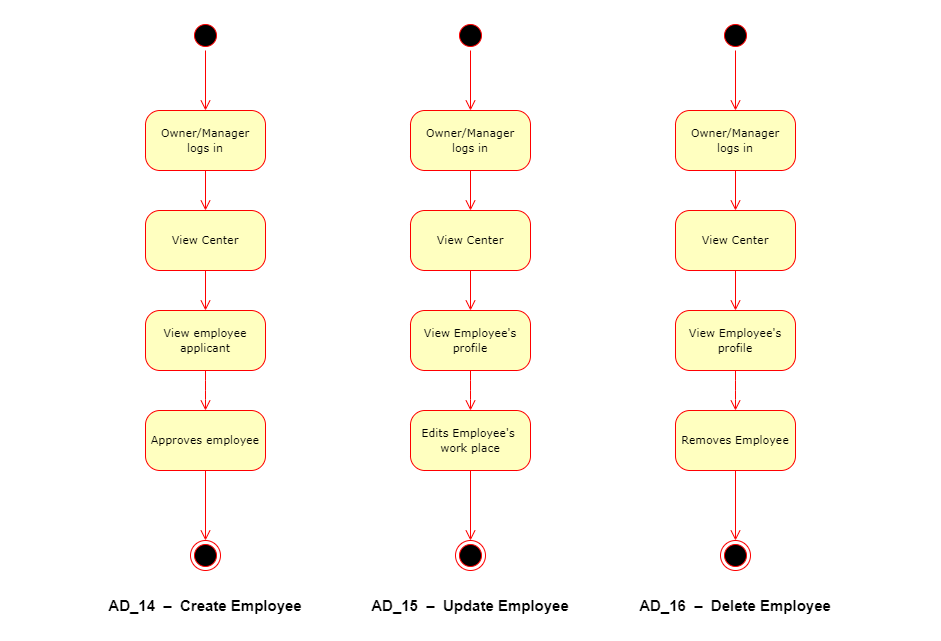

The diagram above was exported from draw.io. Its source (the exported page's mxGraphModel, read from the mxfile embedded in the PNG):
<mxGraphModel dx="860" dy="827" grid="1" gridSize="10" guides="1" tooltips="1" connect="1" arrows="1" fold="1" page="1" pageScale="1" pageWidth="1169" pageHeight="827" math="0" shadow="0">
  <root>
    <mxCell id="0" />
    <mxCell id="1" parent="0" />
    <mxCell id="e7h4woOyCWxiVrr2Zpn7-1" value="" style="ellipse;html=1;shape=startState;fillColor=#000000;strokeColor=#ff0000;rounded=1;shadow=0;comic=0;labelBackgroundColor=none;fontFamily=Verdana;fontSize=12;fontColor=#000000;align=center;direction=south;" parent="1" vertex="1">
      <mxGeometry x="205" y="80" width="30" height="30" as="geometry" />
    </mxCell>
    <mxCell id="e7h4woOyCWxiVrr2Zpn7-2" value="&lt;span style=&quot;font-size: 11px;&quot;&gt;View employee applicant&lt;/span&gt;" style="rounded=1;whiteSpace=wrap;html=1;arcSize=24;fillColor=#ffffc0;strokeColor=#ff0000;shadow=0;comic=0;labelBackgroundColor=none;fontFamily=Verdana;fontSize=12;fontColor=#000000;align=center;" parent="1" vertex="1">
      <mxGeometry x="160" y="370" width="120" height="60" as="geometry" />
    </mxCell>
    <mxCell id="e7h4woOyCWxiVrr2Zpn7-3" value="&lt;font style=&quot;font-size: 11px&quot;&gt;Owner/Manager&lt;br&gt;logs in&lt;/font&gt;" style="rounded=1;whiteSpace=wrap;html=1;arcSize=24;fillColor=#ffffc0;strokeColor=#ff0000;shadow=0;comic=0;labelBackgroundColor=none;fontFamily=Verdana;fontSize=12;fontColor=#000000;align=center;" parent="1" vertex="1">
      <mxGeometry x="160" y="170" width="120" height="60" as="geometry" />
    </mxCell>
    <mxCell id="e7h4woOyCWxiVrr2Zpn7-4" style="edgeStyle=orthogonalEdgeStyle;html=1;exitX=0.5;exitY=1;labelBackgroundColor=none;endArrow=open;endSize=8;strokeColor=#ff0000;fontFamily=Verdana;fontSize=12;align=left;exitDx=0;exitDy=0;" parent="1" source="e7h4woOyCWxiVrr2Zpn7-11" target="e7h4woOyCWxiVrr2Zpn7-2" edge="1">
      <mxGeometry relative="1" as="geometry">
        <mxPoint x="8" y="387" as="targetPoint" />
        <mxPoint x="8" y="347" as="sourcePoint" />
      </mxGeometry>
    </mxCell>
    <mxCell id="e7h4woOyCWxiVrr2Zpn7-5" style="edgeStyle=elbowEdgeStyle;html=1;exitX=0.5;exitY=1;labelBackgroundColor=none;endArrow=open;endSize=8;strokeColor=#ff0000;fontFamily=Verdana;fontSize=12;align=left;exitDx=0;exitDy=0;entryX=0.5;entryY=0;entryDx=0;entryDy=0;" parent="1" source="e7h4woOyCWxiVrr2Zpn7-2" target="e7h4woOyCWxiVrr2Zpn7-10" edge="1">
      <mxGeometry relative="1" as="geometry">
        <mxPoint x="8" y="487" as="targetPoint" />
        <mxPoint x="8" y="447" as="sourcePoint" />
      </mxGeometry>
    </mxCell>
    <mxCell id="e7h4woOyCWxiVrr2Zpn7-6" style="edgeStyle=orthogonalEdgeStyle;html=1;labelBackgroundColor=none;endArrow=open;endSize=8;strokeColor=#ff0000;fontFamily=Verdana;fontSize=12;align=left;entryX=0.5;entryY=0;entryDx=0;entryDy=0;" parent="1" source="e7h4woOyCWxiVrr2Zpn7-1" target="e7h4woOyCWxiVrr2Zpn7-3" edge="1">
      <mxGeometry relative="1" as="geometry">
        <mxPoint x="220" y="160" as="targetPoint" />
      </mxGeometry>
    </mxCell>
    <mxCell id="e7h4woOyCWxiVrr2Zpn7-7" style="edgeStyle=orthogonalEdgeStyle;html=1;labelBackgroundColor=none;endArrow=open;endSize=8;strokeColor=#ff0000;fontFamily=Verdana;fontSize=12;align=left;exitX=0.5;exitY=1;exitDx=0;exitDy=0;entryX=0.5;entryY=0;entryDx=0;entryDy=0;" parent="1" source="e7h4woOyCWxiVrr2Zpn7-3" target="e7h4woOyCWxiVrr2Zpn7-11" edge="1">
      <mxGeometry relative="1" as="geometry">
        <Array as="points" />
        <mxPoint x="8" y="281" as="targetPoint" />
        <mxPoint x="8" y="241" as="sourcePoint" />
      </mxGeometry>
    </mxCell>
    <mxCell id="e7h4woOyCWxiVrr2Zpn7-8" style="edgeStyle=orthogonalEdgeStyle;html=1;labelBackgroundColor=none;endArrow=open;endSize=8;strokeColor=#ff0000;fontFamily=Verdana;fontSize=12;align=left;entryX=0.5;entryY=0;entryDx=0;entryDy=0;exitX=0.5;exitY=1;exitDx=0;exitDy=0;" parent="1" source="e7h4woOyCWxiVrr2Zpn7-10" target="e7h4woOyCWxiVrr2Zpn7-9" edge="1">
      <mxGeometry relative="1" as="geometry">
        <mxPoint x="218" y="590" as="sourcePoint" />
        <mxPoint x="220" y="738" as="targetPoint" />
        <Array as="points" />
      </mxGeometry>
    </mxCell>
    <mxCell id="e7h4woOyCWxiVrr2Zpn7-9" value="" style="ellipse;html=1;shape=endState;fillColor=#000000;strokeColor=#ff0000;rounded=1;shadow=0;comic=0;labelBackgroundColor=none;fontFamily=Verdana;fontSize=12;fontColor=#000000;align=center;" parent="1" vertex="1">
      <mxGeometry x="205" y="600" width="30" height="30" as="geometry" />
    </mxCell>
    <mxCell id="e7h4woOyCWxiVrr2Zpn7-10" value="&lt;font style=&quot;font-size: 8px&quot;&gt;&lt;span style=&quot;font-size: 11px&quot;&gt;Approves employee&lt;/span&gt;&lt;/font&gt;" style="rounded=1;whiteSpace=wrap;html=1;arcSize=24;fillColor=#ffffc0;strokeColor=#ff0000;shadow=0;comic=0;labelBackgroundColor=none;fontFamily=Verdana;fontSize=12;fontColor=#000000;align=center;" parent="1" vertex="1">
      <mxGeometry x="160" y="470" width="120" height="60" as="geometry" />
    </mxCell>
    <mxCell id="e7h4woOyCWxiVrr2Zpn7-11" value="&lt;font style=&quot;font-size: 11px&quot;&gt;View Center&lt;/font&gt;" style="rounded=1;whiteSpace=wrap;html=1;arcSize=24;fillColor=#ffffc0;strokeColor=#ff0000;shadow=0;comic=0;labelBackgroundColor=none;fontFamily=Verdana;fontSize=12;fontColor=#000000;align=center;" parent="1" vertex="1">
      <mxGeometry x="160" y="270" width="120" height="60" as="geometry" />
    </mxCell>
    <mxCell id="e7h4woOyCWxiVrr2Zpn7-12" value="" style="ellipse;html=1;shape=startState;fillColor=#000000;strokeColor=#ff0000;rounded=1;shadow=0;comic=0;labelBackgroundColor=none;fontFamily=Verdana;fontSize=12;fontColor=#000000;align=center;direction=south;" parent="1" vertex="1">
      <mxGeometry x="470" y="80" width="30" height="30" as="geometry" />
    </mxCell>
    <mxCell id="e7h4woOyCWxiVrr2Zpn7-13" value="&lt;span style=&quot;font-size: 11px;&quot;&gt;View Employee's profile&lt;/span&gt;" style="rounded=1;whiteSpace=wrap;html=1;arcSize=24;fillColor=#ffffc0;strokeColor=#ff0000;shadow=0;comic=0;labelBackgroundColor=none;fontFamily=Verdana;fontSize=12;fontColor=#000000;align=center;" parent="1" vertex="1">
      <mxGeometry x="425" y="370" width="120" height="60" as="geometry" />
    </mxCell>
    <mxCell id="e7h4woOyCWxiVrr2Zpn7-14" value="&lt;span style=&quot;font-size: 11px;&quot;&gt;Owner/Manager&lt;/span&gt;&lt;br style=&quot;font-size: 11px;&quot;&gt;&lt;span style=&quot;font-size: 11px;&quot;&gt;logs in&lt;/span&gt;" style="rounded=1;whiteSpace=wrap;html=1;arcSize=24;fillColor=#ffffc0;strokeColor=#ff0000;shadow=0;comic=0;labelBackgroundColor=none;fontFamily=Verdana;fontSize=12;fontColor=#000000;align=center;" parent="1" vertex="1">
      <mxGeometry x="425" y="170" width="120" height="60" as="geometry" />
    </mxCell>
    <mxCell id="e7h4woOyCWxiVrr2Zpn7-15" style="edgeStyle=orthogonalEdgeStyle;html=1;exitX=0.5;exitY=1;labelBackgroundColor=none;endArrow=open;endSize=8;strokeColor=#ff0000;fontFamily=Verdana;fontSize=12;align=left;exitDx=0;exitDy=0;" parent="1" source="e7h4woOyCWxiVrr2Zpn7-22" target="e7h4woOyCWxiVrr2Zpn7-13" edge="1">
      <mxGeometry relative="1" as="geometry">
        <mxPoint x="273" y="387" as="targetPoint" />
        <mxPoint x="273" y="347" as="sourcePoint" />
      </mxGeometry>
    </mxCell>
    <mxCell id="e7h4woOyCWxiVrr2Zpn7-16" style="edgeStyle=elbowEdgeStyle;html=1;exitX=0.5;exitY=1;labelBackgroundColor=none;endArrow=open;endSize=8;strokeColor=#ff0000;fontFamily=Verdana;fontSize=12;align=left;exitDx=0;exitDy=0;entryX=0.5;entryY=0;entryDx=0;entryDy=0;" parent="1" source="e7h4woOyCWxiVrr2Zpn7-13" target="e7h4woOyCWxiVrr2Zpn7-21" edge="1">
      <mxGeometry relative="1" as="geometry">
        <mxPoint x="273" y="487" as="targetPoint" />
        <mxPoint x="273" y="447" as="sourcePoint" />
      </mxGeometry>
    </mxCell>
    <mxCell id="e7h4woOyCWxiVrr2Zpn7-17" style="edgeStyle=orthogonalEdgeStyle;html=1;labelBackgroundColor=none;endArrow=open;endSize=8;strokeColor=#ff0000;fontFamily=Verdana;fontSize=12;align=left;entryX=0.5;entryY=0;entryDx=0;entryDy=0;" parent="1" source="e7h4woOyCWxiVrr2Zpn7-12" target="e7h4woOyCWxiVrr2Zpn7-14" edge="1">
      <mxGeometry relative="1" as="geometry">
        <mxPoint x="485" y="160" as="targetPoint" />
      </mxGeometry>
    </mxCell>
    <mxCell id="e7h4woOyCWxiVrr2Zpn7-18" style="edgeStyle=orthogonalEdgeStyle;html=1;labelBackgroundColor=none;endArrow=open;endSize=8;strokeColor=#ff0000;fontFamily=Verdana;fontSize=12;align=left;exitX=0.5;exitY=1;exitDx=0;exitDy=0;entryX=0.5;entryY=0;entryDx=0;entryDy=0;" parent="1" source="e7h4woOyCWxiVrr2Zpn7-14" target="e7h4woOyCWxiVrr2Zpn7-22" edge="1">
      <mxGeometry relative="1" as="geometry">
        <Array as="points" />
        <mxPoint x="273" y="281" as="targetPoint" />
        <mxPoint x="273" y="241" as="sourcePoint" />
      </mxGeometry>
    </mxCell>
    <mxCell id="e7h4woOyCWxiVrr2Zpn7-19" style="edgeStyle=orthogonalEdgeStyle;html=1;labelBackgroundColor=none;endArrow=open;endSize=8;strokeColor=#ff0000;fontFamily=Verdana;fontSize=12;align=left;entryX=0.5;entryY=0;entryDx=0;entryDy=0;exitX=0.5;exitY=1;exitDx=0;exitDy=0;" parent="1" source="e7h4woOyCWxiVrr2Zpn7-21" target="e7h4woOyCWxiVrr2Zpn7-20" edge="1">
      <mxGeometry relative="1" as="geometry">
        <mxPoint x="483" y="590" as="sourcePoint" />
        <mxPoint x="485" y="738" as="targetPoint" />
        <Array as="points" />
      </mxGeometry>
    </mxCell>
    <mxCell id="e7h4woOyCWxiVrr2Zpn7-20" value="" style="ellipse;html=1;shape=endState;fillColor=#000000;strokeColor=#ff0000;rounded=1;shadow=0;comic=0;labelBackgroundColor=none;fontFamily=Verdana;fontSize=12;fontColor=#000000;align=center;" parent="1" vertex="1">
      <mxGeometry x="470" y="600" width="30" height="30" as="geometry" />
    </mxCell>
    <mxCell id="e7h4woOyCWxiVrr2Zpn7-21" value="&lt;span style=&quot;font-size: 11px;&quot;&gt;Edits&amp;nbsp;&lt;/span&gt;&lt;span style=&quot;font-size: 11px;&quot;&gt;Employee's&amp;nbsp;&lt;/span&gt;&lt;span style=&quot;font-size: 11px;&quot;&gt;&lt;br&gt;work place&lt;/span&gt;" style="rounded=1;whiteSpace=wrap;html=1;arcSize=24;fillColor=#ffffc0;strokeColor=#ff0000;shadow=0;comic=0;labelBackgroundColor=none;fontFamily=Verdana;fontSize=12;fontColor=#000000;align=center;" parent="1" vertex="1">
      <mxGeometry x="425" y="470" width="120" height="60" as="geometry" />
    </mxCell>
    <mxCell id="e7h4woOyCWxiVrr2Zpn7-22" value="&lt;span style=&quot;font-size: 11px;&quot;&gt;View Center&lt;/span&gt;" style="rounded=1;whiteSpace=wrap;html=1;arcSize=24;fillColor=#ffffc0;strokeColor=#ff0000;shadow=0;comic=0;labelBackgroundColor=none;fontFamily=Verdana;fontSize=12;fontColor=#000000;align=center;" parent="1" vertex="1">
      <mxGeometry x="425" y="270" width="120" height="60" as="geometry" />
    </mxCell>
    <mxCell id="e7h4woOyCWxiVrr2Zpn7-23" value="" style="ellipse;html=1;shape=startState;fillColor=#000000;strokeColor=#ff0000;rounded=1;shadow=0;comic=0;labelBackgroundColor=none;fontFamily=Verdana;fontSize=12;fontColor=#000000;align=center;direction=south;" parent="1" vertex="1">
      <mxGeometry x="735" y="80" width="30" height="30" as="geometry" />
    </mxCell>
    <mxCell id="e7h4woOyCWxiVrr2Zpn7-24" value="&lt;span style=&quot;font-size: 11px;&quot;&gt;View Employee's profile&lt;/span&gt;" style="rounded=1;whiteSpace=wrap;html=1;arcSize=24;fillColor=#ffffc0;strokeColor=#ff0000;shadow=0;comic=0;labelBackgroundColor=none;fontFamily=Verdana;fontSize=12;fontColor=#000000;align=center;" parent="1" vertex="1">
      <mxGeometry x="690" y="370" width="120" height="60" as="geometry" />
    </mxCell>
    <mxCell id="e7h4woOyCWxiVrr2Zpn7-25" value="&lt;span style=&quot;font-size: 11px;&quot;&gt;Owner/Manager&lt;/span&gt;&lt;br style=&quot;font-size: 11px;&quot;&gt;&lt;span style=&quot;font-size: 11px;&quot;&gt;logs in&lt;/span&gt;" style="rounded=1;whiteSpace=wrap;html=1;arcSize=24;fillColor=#ffffc0;strokeColor=#ff0000;shadow=0;comic=0;labelBackgroundColor=none;fontFamily=Verdana;fontSize=12;fontColor=#000000;align=center;" parent="1" vertex="1">
      <mxGeometry x="690" y="170" width="120" height="60" as="geometry" />
    </mxCell>
    <mxCell id="e7h4woOyCWxiVrr2Zpn7-26" style="edgeStyle=orthogonalEdgeStyle;html=1;exitX=0.5;exitY=1;labelBackgroundColor=none;endArrow=open;endSize=8;strokeColor=#ff0000;fontFamily=Verdana;fontSize=12;align=left;exitDx=0;exitDy=0;" parent="1" source="e7h4woOyCWxiVrr2Zpn7-33" target="e7h4woOyCWxiVrr2Zpn7-24" edge="1">
      <mxGeometry relative="1" as="geometry">
        <mxPoint x="538" y="387" as="targetPoint" />
        <mxPoint x="538" y="347" as="sourcePoint" />
      </mxGeometry>
    </mxCell>
    <mxCell id="e7h4woOyCWxiVrr2Zpn7-27" style="edgeStyle=elbowEdgeStyle;html=1;exitX=0.5;exitY=1;labelBackgroundColor=none;endArrow=open;endSize=8;strokeColor=#ff0000;fontFamily=Verdana;fontSize=12;align=left;exitDx=0;exitDy=0;entryX=0.5;entryY=0;entryDx=0;entryDy=0;" parent="1" source="e7h4woOyCWxiVrr2Zpn7-24" target="e7h4woOyCWxiVrr2Zpn7-32" edge="1">
      <mxGeometry relative="1" as="geometry">
        <mxPoint x="538" y="487" as="targetPoint" />
        <mxPoint x="538" y="447" as="sourcePoint" />
      </mxGeometry>
    </mxCell>
    <mxCell id="e7h4woOyCWxiVrr2Zpn7-28" style="edgeStyle=orthogonalEdgeStyle;html=1;labelBackgroundColor=none;endArrow=open;endSize=8;strokeColor=#ff0000;fontFamily=Verdana;fontSize=12;align=left;entryX=0.5;entryY=0;entryDx=0;entryDy=0;" parent="1" source="e7h4woOyCWxiVrr2Zpn7-23" target="e7h4woOyCWxiVrr2Zpn7-25" edge="1">
      <mxGeometry relative="1" as="geometry">
        <mxPoint x="750" y="160" as="targetPoint" />
      </mxGeometry>
    </mxCell>
    <mxCell id="e7h4woOyCWxiVrr2Zpn7-29" style="edgeStyle=orthogonalEdgeStyle;html=1;labelBackgroundColor=none;endArrow=open;endSize=8;strokeColor=#ff0000;fontFamily=Verdana;fontSize=12;align=left;exitX=0.5;exitY=1;exitDx=0;exitDy=0;entryX=0.5;entryY=0;entryDx=0;entryDy=0;" parent="1" source="e7h4woOyCWxiVrr2Zpn7-25" target="e7h4woOyCWxiVrr2Zpn7-33" edge="1">
      <mxGeometry relative="1" as="geometry">
        <Array as="points" />
        <mxPoint x="538" y="281" as="targetPoint" />
        <mxPoint x="538" y="241" as="sourcePoint" />
      </mxGeometry>
    </mxCell>
    <mxCell id="e7h4woOyCWxiVrr2Zpn7-30" style="edgeStyle=orthogonalEdgeStyle;html=1;labelBackgroundColor=none;endArrow=open;endSize=8;strokeColor=#ff0000;fontFamily=Verdana;fontSize=12;align=left;entryX=0.5;entryY=0;entryDx=0;entryDy=0;exitX=0.5;exitY=1;exitDx=0;exitDy=0;" parent="1" source="e7h4woOyCWxiVrr2Zpn7-32" target="e7h4woOyCWxiVrr2Zpn7-31" edge="1">
      <mxGeometry relative="1" as="geometry">
        <mxPoint x="748" y="590" as="sourcePoint" />
        <mxPoint x="750" y="738" as="targetPoint" />
        <Array as="points" />
      </mxGeometry>
    </mxCell>
    <mxCell id="e7h4woOyCWxiVrr2Zpn7-31" value="" style="ellipse;html=1;shape=endState;fillColor=#000000;strokeColor=#ff0000;rounded=1;shadow=0;comic=0;labelBackgroundColor=none;fontFamily=Verdana;fontSize=12;fontColor=#000000;align=center;" parent="1" vertex="1">
      <mxGeometry x="735" y="600" width="30" height="30" as="geometry" />
    </mxCell>
    <mxCell id="e7h4woOyCWxiVrr2Zpn7-32" value="&lt;font style=&quot;font-size: 8px&quot;&gt;&lt;span style=&quot;font-size: 11px&quot;&gt;Removes&amp;nbsp;&lt;/span&gt;&lt;/font&gt;&lt;span style=&quot;font-size: 11px;&quot;&gt;Employee&lt;/span&gt;" style="rounded=1;whiteSpace=wrap;html=1;arcSize=24;fillColor=#ffffc0;strokeColor=#ff0000;shadow=0;comic=0;labelBackgroundColor=none;fontFamily=Verdana;fontSize=12;fontColor=#000000;align=center;" parent="1" vertex="1">
      <mxGeometry x="690" y="470" width="120" height="60" as="geometry" />
    </mxCell>
    <mxCell id="e7h4woOyCWxiVrr2Zpn7-33" value="&lt;span style=&quot;font-size: 11px;&quot;&gt;View Center&lt;/span&gt;" style="rounded=1;whiteSpace=wrap;html=1;arcSize=24;fillColor=#ffffc0;strokeColor=#ff0000;shadow=0;comic=0;labelBackgroundColor=none;fontFamily=Verdana;fontSize=12;fontColor=#000000;align=center;" parent="1" vertex="1">
      <mxGeometry x="690" y="270" width="120" height="60" as="geometry" />
    </mxCell>
    <mxCell id="EBuUKKe6xDGy2grCos5h-1" value="AD_14&amp;nbsp;&amp;nbsp;&lt;span style=&quot;font-size: 15px;&quot;&gt;–&amp;nbsp;&lt;/span&gt;&amp;nbsp;Create Employee" style="text;whiteSpace=wrap;html=1;fontSize=15;fontStyle=1;align=center;" vertex="1" parent="1">
      <mxGeometry x="35" y="650" width="370" height="30" as="geometry" />
    </mxCell>
    <mxCell id="EBuUKKe6xDGy2grCos5h-2" value="AD_15&amp;nbsp;&amp;nbsp;&lt;span style=&quot;font-size: 15px;&quot;&gt;–&amp;nbsp;&lt;/span&gt;&amp;nbsp;Update Employee" style="text;whiteSpace=wrap;html=1;fontSize=15;fontStyle=1;align=center;" vertex="1" parent="1">
      <mxGeometry x="300" y="650" width="370" height="30" as="geometry" />
    </mxCell>
    <mxCell id="EBuUKKe6xDGy2grCos5h-3" value="AD_16&amp;nbsp;&amp;nbsp;&lt;span style=&quot;font-size: 15px;&quot;&gt;–&amp;nbsp;&lt;/span&gt;&amp;nbsp;Delete Employee" style="text;whiteSpace=wrap;html=1;fontSize=15;fontStyle=1;align=center;" vertex="1" parent="1">
      <mxGeometry x="565" y="650" width="370" height="30" as="geometry" />
    </mxCell>
  </root>
</mxGraphModel>